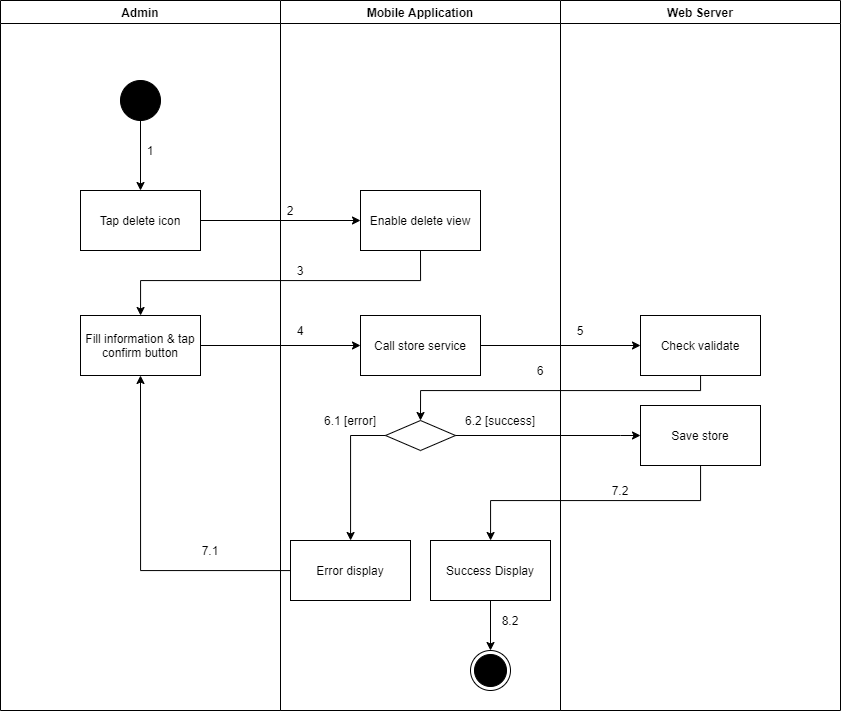

The diagram above was exported from draw.io. Its source (the exported page's mxGraphModel, read from the mxfile embedded in the PNG):
<mxGraphModel dx="1157" dy="-2597" grid="1" gridSize="10" guides="1" tooltips="1" connect="1" arrows="1" fold="1" page="1" pageScale="1" pageWidth="1169" pageHeight="1654" math="0" shadow="0">
  <root>
    <mxCell id="z13JOpTUgQstxFGjW3IB-0" />
    <mxCell id="z13JOpTUgQstxFGjW3IB-1" parent="z13JOpTUgQstxFGjW3IB-0" />
    <mxCell id="SeODW52F8TqbJPSnJtqj-0" value="Admin" style="swimlane;" vertex="1" parent="z13JOpTUgQstxFGjW3IB-1">
      <mxGeometry x="130" y="3740" width="280" height="710" as="geometry" />
    </mxCell>
    <mxCell id="SeODW52F8TqbJPSnJtqj-1" value="" style="verticalLabelPosition=bottom;verticalAlign=top;html=1;shape=mxgraph.flowchart.on-page_reference;fillColor=#000000;" vertex="1" parent="SeODW52F8TqbJPSnJtqj-0">
      <mxGeometry x="120" y="80" width="40" height="40" as="geometry" />
    </mxCell>
    <mxCell id="SeODW52F8TqbJPSnJtqj-2" value="1" style="text;html=1;strokeColor=none;fillColor=none;align=center;verticalAlign=middle;whiteSpace=wrap;rounded=0;" vertex="1" parent="SeODW52F8TqbJPSnJtqj-0">
      <mxGeometry x="140" y="140" width="20" height="20" as="geometry" />
    </mxCell>
    <mxCell id="SeODW52F8TqbJPSnJtqj-3" value="Fill information &amp;amp; tap confirm button" style="whiteSpace=wrap;html=1;fillColor=#FFFFFF;" vertex="1" parent="SeODW52F8TqbJPSnJtqj-0">
      <mxGeometry x="80" y="315" width="120" height="60" as="geometry" />
    </mxCell>
    <mxCell id="SeODW52F8TqbJPSnJtqj-4" value="7.1" style="text;html=1;strokeColor=none;fillColor=none;align=center;verticalAlign=middle;whiteSpace=wrap;rounded=0;" vertex="1" parent="SeODW52F8TqbJPSnJtqj-0">
      <mxGeometry x="200" y="540" width="20" height="20" as="geometry" />
    </mxCell>
    <mxCell id="SeODW52F8TqbJPSnJtqj-5" value="Mobile Application" style="swimlane;" vertex="1" parent="z13JOpTUgQstxFGjW3IB-1">
      <mxGeometry x="410" y="3740" width="280" height="710" as="geometry" />
    </mxCell>
    <mxCell id="SeODW52F8TqbJPSnJtqj-6" value="" style="ellipse;html=1;shape=endState;fillColor=#000000;strokeColor=#000000;align=center;" vertex="1" parent="SeODW52F8TqbJPSnJtqj-5">
      <mxGeometry x="190" y="650" width="40" height="40" as="geometry" />
    </mxCell>
    <mxCell id="SeODW52F8TqbJPSnJtqj-7" value="Enable delete view" style="whiteSpace=wrap;html=1;verticalAlign=middle;fillColor=#FFFFFF;align=center;" vertex="1" parent="SeODW52F8TqbJPSnJtqj-5">
      <mxGeometry x="80" y="190" width="120" height="60" as="geometry" />
    </mxCell>
    <mxCell id="SeODW52F8TqbJPSnJtqj-8" value="" style="rhombus;whiteSpace=wrap;html=1;fillColor=#FFFFFF;" vertex="1" parent="SeODW52F8TqbJPSnJtqj-5">
      <mxGeometry x="105" y="420" width="70" height="30" as="geometry" />
    </mxCell>
    <mxCell id="SeODW52F8TqbJPSnJtqj-9" value="Error display" style="whiteSpace=wrap;html=1;fillColor=#FFFFFF;" vertex="1" parent="SeODW52F8TqbJPSnJtqj-5">
      <mxGeometry x="10" y="540" width="120" height="60" as="geometry" />
    </mxCell>
    <mxCell id="SeODW52F8TqbJPSnJtqj-10" value="" style="edgeStyle=orthogonalEdgeStyle;rounded=0;orthogonalLoop=1;jettySize=auto;html=1;" edge="1" parent="SeODW52F8TqbJPSnJtqj-5" source="SeODW52F8TqbJPSnJtqj-8" target="SeODW52F8TqbJPSnJtqj-9">
      <mxGeometry relative="1" as="geometry">
        <Array as="points">
          <mxPoint x="70" y="435" />
        </Array>
      </mxGeometry>
    </mxCell>
    <mxCell id="SeODW52F8TqbJPSnJtqj-11" value="2" style="text;html=1;strokeColor=none;fillColor=none;align=center;verticalAlign=middle;whiteSpace=wrap;rounded=0;" vertex="1" parent="SeODW52F8TqbJPSnJtqj-5">
      <mxGeometry y="200" width="20" height="20" as="geometry" />
    </mxCell>
    <mxCell id="SeODW52F8TqbJPSnJtqj-12" value="3" style="text;html=1;strokeColor=none;fillColor=none;align=center;verticalAlign=middle;whiteSpace=wrap;rounded=0;" vertex="1" parent="SeODW52F8TqbJPSnJtqj-5">
      <mxGeometry x="10" y="260" width="20" height="20" as="geometry" />
    </mxCell>
    <mxCell id="SeODW52F8TqbJPSnJtqj-13" value="6.1 [error]" style="text;html=1;strokeColor=none;fillColor=none;align=center;verticalAlign=middle;whiteSpace=wrap;rounded=0;" vertex="1" parent="SeODW52F8TqbJPSnJtqj-5">
      <mxGeometry x="30" y="410" width="80" height="20" as="geometry" />
    </mxCell>
    <mxCell id="SeODW52F8TqbJPSnJtqj-14" value="6.2 [success]" style="text;html=1;strokeColor=none;fillColor=none;align=center;verticalAlign=middle;whiteSpace=wrap;rounded=0;" vertex="1" parent="SeODW52F8TqbJPSnJtqj-5">
      <mxGeometry x="180" y="410" width="80" height="20" as="geometry" />
    </mxCell>
    <mxCell id="SeODW52F8TqbJPSnJtqj-15" value="Call store service" style="whiteSpace=wrap;html=1;fillColor=#FFFFFF;" vertex="1" parent="SeODW52F8TqbJPSnJtqj-5">
      <mxGeometry x="80" y="315" width="120" height="60" as="geometry" />
    </mxCell>
    <mxCell id="SeODW52F8TqbJPSnJtqj-16" style="edgeStyle=orthogonalEdgeStyle;rounded=0;orthogonalLoop=1;jettySize=auto;html=1;entryX=0.5;entryY=0;entryDx=0;entryDy=0;" edge="1" parent="SeODW52F8TqbJPSnJtqj-5" source="SeODW52F8TqbJPSnJtqj-17" target="SeODW52F8TqbJPSnJtqj-6">
      <mxGeometry relative="1" as="geometry" />
    </mxCell>
    <mxCell id="SeODW52F8TqbJPSnJtqj-17" value="Success Display" style="whiteSpace=wrap;html=1;fillColor=#FFFFFF;" vertex="1" parent="SeODW52F8TqbJPSnJtqj-5">
      <mxGeometry x="150" y="540" width="120" height="60" as="geometry" />
    </mxCell>
    <mxCell id="SeODW52F8TqbJPSnJtqj-18" value="8.2" style="text;html=1;strokeColor=none;fillColor=none;align=center;verticalAlign=middle;whiteSpace=wrap;rounded=0;" vertex="1" parent="SeODW52F8TqbJPSnJtqj-5">
      <mxGeometry x="220" y="610" width="20" height="20" as="geometry" />
    </mxCell>
    <mxCell id="SeODW52F8TqbJPSnJtqj-19" value="Web Server" style="swimlane;" vertex="1" parent="z13JOpTUgQstxFGjW3IB-1">
      <mxGeometry x="690" y="3740" width="280" height="710" as="geometry" />
    </mxCell>
    <mxCell id="SeODW52F8TqbJPSnJtqj-20" value="Check validate" style="whiteSpace=wrap;html=1;fillColor=#FFFFFF;" vertex="1" parent="SeODW52F8TqbJPSnJtqj-19">
      <mxGeometry x="80" y="315" width="120" height="60" as="geometry" />
    </mxCell>
    <mxCell id="SeODW52F8TqbJPSnJtqj-21" value="5" style="text;html=1;strokeColor=none;fillColor=none;align=center;verticalAlign=middle;whiteSpace=wrap;rounded=0;" vertex="1" parent="SeODW52F8TqbJPSnJtqj-19">
      <mxGeometry x="10" y="320" width="20" height="20" as="geometry" />
    </mxCell>
    <mxCell id="SeODW52F8TqbJPSnJtqj-22" value="Save store" style="whiteSpace=wrap;html=1;fillColor=#FFFFFF;" vertex="1" parent="SeODW52F8TqbJPSnJtqj-19">
      <mxGeometry x="80" y="405" width="120" height="60" as="geometry" />
    </mxCell>
    <mxCell id="SeODW52F8TqbJPSnJtqj-23" value="" style="edgeStyle=orthogonalEdgeStyle;rounded=0;orthogonalLoop=1;jettySize=auto;html=1;" edge="1" parent="z13JOpTUgQstxFGjW3IB-1" source="SeODW52F8TqbJPSnJtqj-24" target="SeODW52F8TqbJPSnJtqj-7">
      <mxGeometry relative="1" as="geometry" />
    </mxCell>
    <mxCell id="SeODW52F8TqbJPSnJtqj-24" value="Tap delete icon" style="whiteSpace=wrap;html=1;verticalAlign=middle;fillColor=#FFFFFF;align=center;" vertex="1" parent="z13JOpTUgQstxFGjW3IB-1">
      <mxGeometry x="210" y="3930" width="120" height="60" as="geometry" />
    </mxCell>
    <mxCell id="SeODW52F8TqbJPSnJtqj-25" value="" style="edgeStyle=orthogonalEdgeStyle;rounded=0;orthogonalLoop=1;jettySize=auto;html=1;" edge="1" parent="z13JOpTUgQstxFGjW3IB-1" source="SeODW52F8TqbJPSnJtqj-1" target="SeODW52F8TqbJPSnJtqj-24">
      <mxGeometry relative="1" as="geometry" />
    </mxCell>
    <mxCell id="SeODW52F8TqbJPSnJtqj-26" style="edgeStyle=orthogonalEdgeStyle;rounded=0;orthogonalLoop=1;jettySize=auto;html=1;exitX=0.5;exitY=1;exitDx=0;exitDy=0;" edge="1" parent="z13JOpTUgQstxFGjW3IB-1" source="SeODW52F8TqbJPSnJtqj-7" target="SeODW52F8TqbJPSnJtqj-3">
      <mxGeometry relative="1" as="geometry">
        <Array as="points">
          <mxPoint x="550" y="4020" />
          <mxPoint x="270" y="4020" />
        </Array>
      </mxGeometry>
    </mxCell>
    <mxCell id="SeODW52F8TqbJPSnJtqj-27" style="edgeStyle=orthogonalEdgeStyle;rounded=0;orthogonalLoop=1;jettySize=auto;html=1;entryX=0.5;entryY=1;entryDx=0;entryDy=0;" edge="1" parent="z13JOpTUgQstxFGjW3IB-1" source="SeODW52F8TqbJPSnJtqj-9" target="SeODW52F8TqbJPSnJtqj-3">
      <mxGeometry relative="1" as="geometry" />
    </mxCell>
    <mxCell id="SeODW52F8TqbJPSnJtqj-28" value="" style="edgeStyle=orthogonalEdgeStyle;rounded=0;orthogonalLoop=1;jettySize=auto;html=1;" edge="1" parent="z13JOpTUgQstxFGjW3IB-1" source="SeODW52F8TqbJPSnJtqj-3" target="SeODW52F8TqbJPSnJtqj-15">
      <mxGeometry relative="1" as="geometry" />
    </mxCell>
    <mxCell id="SeODW52F8TqbJPSnJtqj-29" value="" style="edgeStyle=orthogonalEdgeStyle;rounded=0;orthogonalLoop=1;jettySize=auto;html=1;" edge="1" parent="z13JOpTUgQstxFGjW3IB-1" source="SeODW52F8TqbJPSnJtqj-15" target="SeODW52F8TqbJPSnJtqj-20">
      <mxGeometry relative="1" as="geometry" />
    </mxCell>
    <mxCell id="SeODW52F8TqbJPSnJtqj-30" style="edgeStyle=orthogonalEdgeStyle;rounded=0;orthogonalLoop=1;jettySize=auto;html=1;entryX=0.5;entryY=0;entryDx=0;entryDy=0;" edge="1" parent="z13JOpTUgQstxFGjW3IB-1" source="SeODW52F8TqbJPSnJtqj-20" target="SeODW52F8TqbJPSnJtqj-8">
      <mxGeometry relative="1" as="geometry">
        <Array as="points">
          <mxPoint x="830" y="4130" />
          <mxPoint x="550" y="4130" />
        </Array>
      </mxGeometry>
    </mxCell>
    <mxCell id="SeODW52F8TqbJPSnJtqj-31" value="4" style="text;html=1;strokeColor=none;fillColor=none;align=center;verticalAlign=middle;whiteSpace=wrap;rounded=0;" vertex="1" parent="z13JOpTUgQstxFGjW3IB-1">
      <mxGeometry x="420" y="4060" width="20" height="20" as="geometry" />
    </mxCell>
    <mxCell id="SeODW52F8TqbJPSnJtqj-32" value="6" style="text;html=1;strokeColor=none;fillColor=none;align=center;verticalAlign=middle;whiteSpace=wrap;rounded=0;" vertex="1" parent="z13JOpTUgQstxFGjW3IB-1">
      <mxGeometry x="660" y="4100" width="20" height="20" as="geometry" />
    </mxCell>
    <mxCell id="SeODW52F8TqbJPSnJtqj-33" value="" style="edgeStyle=orthogonalEdgeStyle;rounded=0;orthogonalLoop=1;jettySize=auto;html=1;" edge="1" parent="z13JOpTUgQstxFGjW3IB-1" source="SeODW52F8TqbJPSnJtqj-8" target="SeODW52F8TqbJPSnJtqj-22">
      <mxGeometry relative="1" as="geometry">
        <Array as="points">
          <mxPoint x="750" y="4175" />
          <mxPoint x="750" y="4175" />
        </Array>
      </mxGeometry>
    </mxCell>
    <mxCell id="SeODW52F8TqbJPSnJtqj-34" value="" style="edgeStyle=orthogonalEdgeStyle;rounded=0;orthogonalLoop=1;jettySize=auto;html=1;" edge="1" parent="z13JOpTUgQstxFGjW3IB-1" source="SeODW52F8TqbJPSnJtqj-22" target="SeODW52F8TqbJPSnJtqj-17">
      <mxGeometry relative="1" as="geometry">
        <Array as="points">
          <mxPoint x="830" y="4240" />
          <mxPoint x="620" y="4240" />
        </Array>
      </mxGeometry>
    </mxCell>
    <mxCell id="SeODW52F8TqbJPSnJtqj-35" value="7.2" style="text;html=1;strokeColor=none;fillColor=none;align=center;verticalAlign=middle;whiteSpace=wrap;rounded=0;" vertex="1" parent="z13JOpTUgQstxFGjW3IB-1">
      <mxGeometry x="740" y="4220" width="20" height="20" as="geometry" />
    </mxCell>
  </root>
</mxGraphModel>